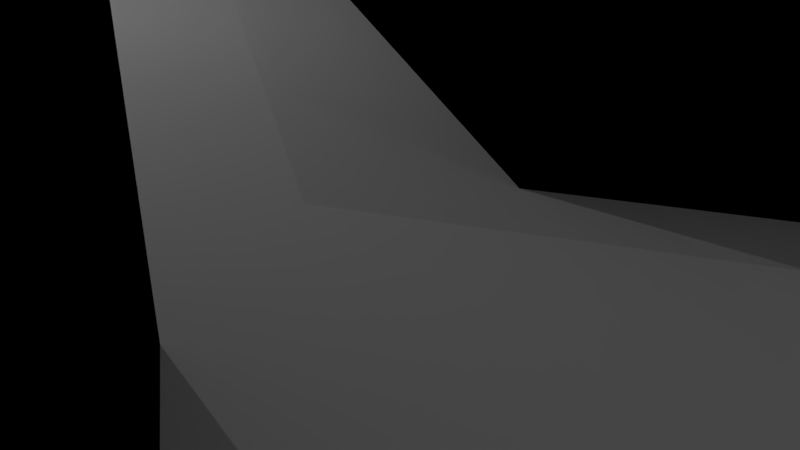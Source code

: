 # Source: 6gonArena.blend  (saved by Blender 2.78.0; exported with 4.5.12 LTS)
import bpy
from mathutils import Matrix  # noqa: F401  (used for matrix-valued properties, if any)

bpy.ops.wm.read_factory_settings(use_empty=True)
scene = bpy.context.scene
scene.name = 'Scene'

# ---- collections
col_collection_1 = bpy.data.collections.new('Collection 1'); scene.collection.children.link(col_collection_1)

# ---- materials (node trees are filled in below, after node groups)
mat_metalplatform_001 = bpy.data.materials.new('MetalPlatform.001')
mat_metalplatform_001.alpha_threshold = 0.0
mat_metalplatform_001.use_transparent_shadow = False
mat_metalplatform_001.roughness = 0.5
mat_metalplatform_001.specular_intensity = 1.0
mat_grass = bpy.data.materials.new('Grass')
mat_grass.alpha_threshold = 0.0
mat_grass.use_transparent_shadow = False
mat_grass.roughness = 0.5
mat_grass.specular_intensity = 0.0
mat_stoneramp = bpy.data.materials.new('StoneRamp')
mat_stoneramp.alpha_threshold = 0.0
mat_stoneramp.use_transparent_shadow = False
mat_stoneramp.diffuse_color = (1.0, 1.0, 1.0, 1.0)
mat_stoneramp.specular_color = (0.0, 0.0, 0.0)
mat_stoneramp.roughness = 0.5
mat_stoneramp.specular_intensity = 0.0
mat_metalsidewall = bpy.data.materials.new('MetalSideWall')
mat_metalsidewall.alpha_threshold = 0.0
mat_metalsidewall.use_transparent_shadow = False
mat_metalsidewall.roughness = 0.5
mat_metalsidewall.specular_intensity = 1.0

# ---- material node trees
mat_metalplatform_001.use_nodes = True; mat_metalplatform_001.node_tree.nodes.clear()
_N = mat_metalplatform_001.node_tree.nodes; _L = mat_metalplatform_001.node_tree.links
n0 = _N.new('NodeUndefined'); n0.name = 'Output'; n0.location = (450, 300)
n0.inputs[1].default_value = 1.0
n1 = _N.new('NodeUndefined'); n1.name = 'Material'; n1.location = (10, 300)
n1.inputs[0].default_value = (0.8, 0.8, 0.8, 1.0)
n1.inputs[1].default_value = (1.0, 1.0, 1.0, 1.0)
n1.inputs[2].default_value = 1.0
n1.inputs[3].default_value = (0.0, 0.0, 0.0)
n2 = _N.new('ShaderNodeMix'); n2.name = 'Mix'; n2.location = (230, 247)
n2.data_type = 'RGBA'
n2.blend_type = 'OVERLAY'
n2.inputs[0].default_value = 1.0
n2.inputs[7].default_value = (0.1452, 0.3832, 0.5, 1.0)
_L.new(n1.outputs[0], n2.inputs[6])
_L.new(n2.outputs[2], n0.inputs[0])
mat_stoneramp.use_nodes = True; mat_stoneramp.node_tree.nodes.clear()
_N = mat_stoneramp.node_tree.nodes; _L = mat_stoneramp.node_tree.links
n0 = _N.new('NodeUndefined'); n0.name = 'Material'; n0.location = (10, 300)
n0.inputs[0].default_value = (1.0, 1.0, 1.0, 1.0)
n0.inputs[1].default_value = (0.0, 0.0, 0.0, 1.0)
n0.inputs[2].default_value = 1.0
n0.inputs[3].default_value = (0.0, 0.0, 0.0)
n1 = _N.new('NodeUndefined'); n1.name = 'Output'; n1.location = (444, 252)
n1.inputs[1].default_value = 1.0
n2 = _N.new('ShaderNodeMix'); n2.name = 'Mix'; n2.location = (258, 136)
n2.data_type = 'RGBA'
n2.blend_type = 'OVERLAY'
n2.inputs[0].default_value = 1.0
n2.inputs[6].default_value = (0.1029, 0.1516, 0.228, 1.0)
_L.new(n0.outputs[0], n2.inputs[7])
_L.new(n2.outputs[2], n1.inputs[0])
mat_metalsidewall.use_nodes = True; mat_metalsidewall.node_tree.nodes.clear()
_N = mat_metalsidewall.node_tree.nodes; _L = mat_metalsidewall.node_tree.links
n0 = _N.new('NodeUndefined'); n0.name = 'Output'; n0.location = (450, 300)
n0.inputs[1].default_value = 1.0
n1 = _N.new('NodeUndefined'); n1.name = 'Material'; n1.location = (10, 300)
n1.inputs[0].default_value = (0.8, 0.8, 0.8, 1.0)
n1.inputs[1].default_value = (1.0, 1.0, 1.0, 1.0)
n1.inputs[2].default_value = 1.0
n1.inputs[3].default_value = (0.0, 0.0, 0.0)
n2 = _N.new('ShaderNodeMix'); n2.name = 'Mix'; n2.location = (230, 247)
n2.data_type = 'RGBA'
n2.blend_type = 'OVERLAY'
n2.inputs[0].default_value = 1.0
n2.inputs[7].default_value = (0.5, 0.4113, 0.1213, 1.0)
_L.new(n1.outputs[0], n2.inputs[6])
_L.new(n2.outputs[2], n0.inputs[0])

# ---- world
world_world = bpy.data.worlds.new('World'); scene.world = world_world
world_world.color = (0.05088, 0.05088, 0.05088)
world_world.use_sun_shadow = False
world_world.sun_shadow_jitter_overblur = 0.0
world_world.cycles.sampling_method = 'MANUAL'

# ---- cameras
cam_camera = bpy.data.cameras.new('Camera')
cam_camera.clip_end = 100.0
cam_camera.lens = 35.0
cam_camera.sensor_width = 32.0
cam_camera.sensor_height = 18.0
cam_camera.ortho_scale = 7.314
cam_camera.dof.focus_distance = 0.0
cam_camera.dof.aperture_fstop = 128.0

# ---- lights
light_lamp_004 = bpy.data.lights.new('Lamp.004', 'POINT')
light_lamp_004.transmission_factor = 0.0
light_lamp_004.cutoff_distance = 30.0
light_lamp_004.energy = 1000.0
light_lamp_004.shadow_buffer_clip_start = 1.001
light_lamp_004.shadow_soft_size = 0.1
light_lamp_004.shadow_maximum_resolution = 0.006
light_lamp_004.use_absolute_resolution = True
light_lamp_003 = bpy.data.lights.new('Lamp.003', 'POINT')
light_lamp_003.transmission_factor = 0.0
light_lamp_003.cutoff_distance = 30.0
light_lamp_003.energy = 1000.0
light_lamp_003.shadow_buffer_clip_start = 1.001
light_lamp_003.shadow_soft_size = 0.1
light_lamp_003.shadow_maximum_resolution = 0.006
light_lamp_003.use_absolute_resolution = True
light_lamp_002 = bpy.data.lights.new('Lamp.002', 'POINT')
light_lamp_002.transmission_factor = 0.0
light_lamp_002.cutoff_distance = 30.0
light_lamp_002.energy = 1000.0
light_lamp_002.shadow_buffer_clip_start = 1.001
light_lamp_002.shadow_soft_size = 0.1
light_lamp_002.shadow_maximum_resolution = 0.006
light_lamp_002.use_absolute_resolution = True
light_lamp_001 = bpy.data.lights.new('Lamp.001', 'POINT')
light_lamp_001.transmission_factor = 0.0
light_lamp_001.cutoff_distance = 30.0
light_lamp_001.energy = 377.0
light_lamp_001.shadow_buffer_clip_start = 1.001
light_lamp_001.shadow_soft_size = 0.1
light_lamp_001.shadow_maximum_resolution = 0.006
light_lamp_001.use_absolute_resolution = True
light_lamp = bpy.data.lights.new('Lamp', 'POINT')
light_lamp.transmission_factor = 0.0
light_lamp.cutoff_distance = 30.0
light_lamp.energy = 951.0
light_lamp.shadow_buffer_clip_start = 1.001
light_lamp.shadow_soft_size = 0.1
light_lamp.shadow_maximum_resolution = 0.006
light_lamp.use_absolute_resolution = True

# ---- meshes
me_cylinder_003 = bpy.data.meshes.new('Cylinder.003')
me_cylinder_003.from_pydata([(0.0, -0.075, -1.0), (0.0, -0.075, 1.0), (0.866, -0.501, -1.0), (0.866, -0.5009, 1.0), (-8.742e-08, -1.0, -1.0), (-8.742e-08, -1.0, 1.0), (-0.866, -0.4995, -1.0), (-0.866, -0.4973, 1.0)], [], [(0, 1, 3, 2), (2, 3, 5, 4), (4, 5, 7, 6), (3, 1, 7, 5), (6, 7, 1, 0), (0, 2, 4, 6)])
_uv = me_cylinder_003.uv_layers.new(name='UVMap')
_uv.uv.foreach_set('vector', [0.0, 0.0, 0.0, 0.0, 0.0, 0.0, 0.0, 0.0, 0.0, 0.0, 0.0, 0.0, 0.0, 0.0, 0.0, 0.0, 0.0, 0.0, 0.0, 0.0, 0.0, 0.0, 0.0, 0.0, 0.9936, 0.9871, -5.983, 0.9871, -6.007, -5.935, 0.9848, -5.912, 0.0, 0.0, 0.0, 0.0, 0.0, 0.0, 0.0, 0.0, 0.0, 0.0, 0.0, 0.0, 0.0, 0.0, 0.0, 0.0])
me_cylinder_003.materials.append(mat_metalplatform_001)
me_cylinder_003.use_remesh_preserve_volume = False
me_cylinder_003.use_remesh_preserve_attributes = False
me_cylinder_003.use_mirror_vertex_groups = False
me_cylinder_003.update()
me_cylinder_002 = bpy.data.meshes.new('Cylinder.002')
me_cylinder_002.from_pydata([(0.0, 1.0, -1.0), (0.0, 1.0, 1.0), (0.866, 0.5, -1.0), (0.866, 0.5005, 1.0), (-8.742e-08, 0.075, -1.0), (-8.742e-08, 0.075, 1.0), (-0.866, 0.5, -1.0), (-0.8679, 0.5, 0.9858)], [], [(0, 1, 3, 2), (2, 3, 5, 4), (4, 5, 7, 6), (3, 1, 7, 5), (6, 7, 1, 0), (0, 2, 4, 6)])
_uv = me_cylinder_002.uv_layers.new(name='UVMap')
_uv.uv.foreach_set('vector', [0.0, 0.0, 0.0, 0.0, 0.0, 0.0, 0.0, 0.0, 0.0, 0.0, 0.0, 0.0, 0.0, 0.0, 0.0, 0.0, 0.0, 0.0, 0.0, 0.0, 0.0, 0.0, 0.0, 0.0, 1.011, 0.9731, -6.001, 0.9857, -5.972, -5.949, 1.035, -5.949, 0.0, 0.0, 0.0, 0.0, 0.0, 0.0, 0.0, 0.0, 0.0, 0.0, 0.0, 0.0, 0.0, 0.0, 0.0, 0.0])
me_cylinder_002.materials.append(mat_metalplatform_001)
me_cylinder_002.use_remesh_preserve_volume = False
me_cylinder_002.use_remesh_preserve_attributes = False
me_cylinder_002.use_mirror_vertex_groups = False
me_cylinder_002.update()
me_cylinder_001 = bpy.data.meshes.new('Cylinder.001')
me_cylinder_001.from_pydata([(0.0, 1.0, -1.0), (0.0, 1.0, 1.0), (0.866, 0.5, -1.0), (0.866, 0.5, 1.0), (0.866, -0.5, -1.0), (0.866, -0.5, 1.0), (-8.742e-08, -1.0, -1.0), (-8.742e-08, -1.0, 1.0), (-0.866, -0.5, -1.0), (-0.866, -0.5, 1.0), (-0.866, 0.5, -1.0), (-0.866, 0.5, 1.0)], [], [(0, 1, 3, 2), (2, 3, 5, 4), (4, 5, 7, 6), (6, 7, 9, 8), (3, 1, 11, 9, 7, 5), (8, 9, 11, 10), (10, 11, 1, 0), (0, 2, 4, 6, 8, 10)])
_uv = me_cylinder_001.uv_layers.new(name='UVMap')
_uv.uv.foreach_set('vector', [0.0, 0.0, 1.0, 0.0, 1.0, 1.0, 0.0, 1.0, 0.0, 0.0, 1.0, 0.0, 1.0, 1.0, 0.0, 1.0, 0.0, 0.0, 1.0, 0.0, 1.0, 1.0, 0.0, 1.0, 0.0, 0.0, 1.0, 0.0, 1.0, 1.0, 0.0, 1.0, 0.5, 5.7, 5.003, 3.1, 5.003, -2.1, 0.5, -4.7, -4.003, -2.1, -4.003, 3.1, 0.0, 0.0, 1.0, 0.0, 1.0, 1.0, 0.0, 1.0, 0.0, 0.0, 1.0, 0.0, 1.0, 1.0, 0.0, 1.0, 0.5, 1.0, 0.933, 0.75, 0.933, 0.25, 0.5, 0.0, 0.06699, 0.25, 0.06699, 0.75])
me_cylinder_001.materials.append(mat_grass)
me_cylinder_001.use_remesh_preserve_volume = False
me_cylinder_001.use_remesh_preserve_attributes = False
me_cylinder_001.use_mirror_vertex_groups = False
me_cylinder_001.update()
me_plane_000 = bpy.data.meshes.new('Plane.000')
me_plane_000.from_pydata([(6.3, 3.0, 0.0), (-1.3, 3.0, 0.0), (6.3, -3.0, 0.0), (-1.3, -3.0, 0.0), (-1.3, 3.0, 4.0), (-1.3, -3.0, 4.0)], [], [(0, 2, 3, 1), (3, 5, 4, 1), (2, 0, 4, 5), (1, 4, 0), (3, 2, 5)])
_uv = me_plane_000.uv_layers.new(name='UVMap')
_uv.uv.foreach_set('vector', [0.0, 0.0, 1.0, 0.0, 1.0, 1.0, 0.0, 1.0, 0.0, 0.0, 1.0, 0.0, 1.0, 1.0, 0.0, 1.0, 0.02205, 0.02952, 0.9728, 0.02952, 0.965, 1.983, 0.01429, 1.983, 0.07243, 0.0, 0.9687, 0.003388, 0.969, 2.004, 0.9777, 0.01812, 0.02082, 1.956, 0.02082, 0.01912])
_ca = me_plane_000.color_attributes.new('Col', 'BYTE_COLOR', 'CORNER')
_ca.data.foreach_set('color', [1.0, 1.0, 1.0, 1.0, 1.0, 1.0, 1.0, 1.0, 1.0, 1.0, 1.0, 1.0, 1.0, 1.0, 1.0, 1.0, 1.0, 1.0, 1.0, 1.0, 1.0, 1.0, 1.0, 1.0, 1.0, 1.0, 1.0, 1.0, 1.0, 1.0, 1.0, 1.0, 1.0, 1.0, 1.0, 1.0, 1.0, 1.0, 1.0, 1.0, 1.0, 1.0, 1.0, 1.0, 1.0, 1.0, 1.0, 1.0, 1.0, 1.0, 1.0, 1.0, 1.0, 1.0, 1.0, 1.0, 1.0, 1.0, 1.0, 1.0, 1.0, 1.0, 1.0, 1.0, 1.0, 1.0, 1.0, 1.0, 1.0, 1.0, 1.0, 1.0])
me_plane_000.materials.append(mat_stoneramp)
me_plane_000.use_remesh_preserve_volume = False
me_plane_000.use_remesh_preserve_attributes = False
me_plane_000.use_mirror_vertex_groups = False
me_plane_000.update()
me_cube_001 = bpy.data.meshes.new('Cube.001')
me_cube_001.from_pydata([(-0.4, -1.07, -0.5), (-0.2979, -1.082, 0.8333), (-0.4, 1.023, -0.5), (-0.2979, 1.012, 0.8333), (0.4, -1.07, -0.5), (0.5021, -1.082, 0.8333), (0.4, 1.023, -0.5), (0.5021, 1.012, 0.8333)], [], [(0, 1, 3, 2), (2, 3, 7, 6), (6, 7, 5, 4), (4, 5, 1, 0), (2, 6, 4, 0), (7, 3, 1, 5)])
_uv = me_cube_001.uv_layers.new(name='UVMap')
_uv.uv.foreach_set('vector', [0.0, 0.0, 0.9982, 0.0, 0.9982, 1.988, 0.0, 1.988, 0.0, 0.0, 1.0, 0.0, 1.0, 1.0, 0.0, 1.0, 0.0, 0.0, 1.0, 0.0, 1.0, 1.0, 0.0, 1.0, 0.0, 0.0, 1.0, 0.0, 1.0, 1.0, 0.0, 1.0, 0.0, 0.0, 1.0, 0.0, 1.0, 1.0, 0.0, 1.0, 0.0, 0.0, 1.0, 0.0, 0.9776, 9.583, -0.02241, 9.583])
me_cube_001.materials.append(mat_metalsidewall)
me_cube_001.use_remesh_preserve_volume = False
me_cube_001.use_remesh_preserve_attributes = False
me_cube_001.use_mirror_vertex_groups = False
me_cube_001.update()

# ---- objects
ob_cylinder_002 = bpy.data.objects.new('Cylinder.002', me_cylinder_003)
ob_lamp_004 = bpy.data.objects.new('Lamp.004', light_lamp_004)
ob_lamp_003 = bpy.data.objects.new('Lamp.003', light_lamp_003)
ob_lamp_002 = bpy.data.objects.new('Lamp.002', light_lamp_002)
ob_lamp_001 = bpy.data.objects.new('Lamp.001', light_lamp_001)
ob_cylinder_001 = bpy.data.objects.new('Cylinder.001', me_cylinder_002)
ob_cylinder = bpy.data.objects.new('Cylinder', me_cylinder_001)
ob_lamp = bpy.data.objects.new('Lamp', light_lamp)
ob_camera = bpy.data.objects.new('Camera', cam_camera)
ob_plane_000 = bpy.data.objects.new('Plane.000', me_plane_000)
ob_cube_001 = bpy.data.objects.new('Cube.001', me_cube_001)

# ---- transforms, parenting, visibility, modifiers, constraints
ob_cylinder_002.location = (0.0, 0.0, 2.0)
ob_cylinder_002.scale = (34.64, 40.0, 2.0)
ob_cylinder_002.lineart.crease_threshold = 0.0
ob_lamp_004.location = (15.08, 25.67, 37.9)
ob_lamp_004.rotation_euler = (0.6503, 0.05522, 1.866)
ob_lamp_004.lock_rotations_4d = False
ob_lamp_004.empty_display_type = 'ARROWS'
ob_lamp_004.color = (0.0, 0.0, 0.0, 0.0)
ob_lamp_004.lineart.crease_threshold = 0.0
ob_lamp_003.location = (-17.92, 0.06092, 12.9)
ob_lamp_003.rotation_euler = (0.6503, 0.05522, 1.866)
ob_lamp_003.lock_rotations_4d = False
ob_lamp_003.empty_display_type = 'ARROWS'
ob_lamp_003.color = (0.0, 0.0, 0.0, 0.0)
ob_lamp_003.lineart.crease_threshold = 0.0
ob_lamp_002.location = (15.08, -77.99, 37.9)
ob_lamp_002.rotation_euler = (0.6503, 0.05522, 1.866)
ob_lamp_002.lock_rotations_4d = False
ob_lamp_002.empty_display_type = 'ARROWS'
ob_lamp_002.color = (0.0, 0.0, 0.0, 0.0)
ob_lamp_002.lineart.crease_threshold = 0.0
ob_lamp_001.location = (-75.92, 1.005, 37.9)
ob_lamp_001.rotation_euler = (0.6503, 0.05522, 1.866)
ob_lamp_001.lock_rotations_4d = False
ob_lamp_001.empty_display_type = 'ARROWS'
ob_lamp_001.color = (0.0, 0.0, 0.0, 0.0)
ob_lamp_001.lineart.crease_threshold = 0.0
ob_cylinder_001.location = (0.0, 0.0, 2.0)
ob_cylinder_001.scale = (34.64, 40.0, 2.0)
ob_cylinder_001.lineart.crease_threshold = 0.0
ob_cylinder.location = (0.0, 0.0, -2.0)
ob_cylinder.scale = (34.64, 40.0, 2.0)
ob_cylinder.lineart.crease_threshold = 0.0
ob_lamp.location = (53.08, 1.005, 37.9)
ob_lamp.rotation_euler = (0.6503, 0.05522, 1.866)
ob_lamp.lock_rotations_4d = False
ob_lamp.empty_display_type = 'ARROWS'
ob_lamp.color = (0.0, 0.0, 0.0, 0.0)
ob_lamp.lineart.crease_threshold = 0.0
ob_camera.location = (7.481, -6.508, 5.344)
ob_camera.rotation_euler = (1.109, 0.0, 0.8149)
ob_camera.lock_rotations_4d = False
ob_camera.empty_display_type = 'ARROWS'
ob_camera.color = (0.0, 0.0, 0.0, 0.0)
ob_camera.display_type = 'WIRE'
ob_camera.lineart.crease_threshold = 0.0
ob_plane_000.location = (-17.7, -11.49, 0.0)
ob_plane_000.rotation_euler = (0.0, 0.0, -1.047)
ob_plane_000.delta_rotation_euler = (0.0, 0.0, 3.142)
ob_plane_000.lineart.crease_threshold = 0.0
ob_cube_001.location = (-10.18, -8.087, 1.5)
ob_cube_001.rotation_euler = (0.0, 0.0, -1.047)
ob_cube_001.scale = (1.0, 5.015, 3.0)
ob_cube_001.lineart.crease_threshold = 0.0

# ---- collection membership
col_collection_1.objects.link(ob_cylinder_002)
col_collection_1.objects.link(ob_lamp_004)
col_collection_1.objects.link(ob_lamp_003)
col_collection_1.objects.link(ob_lamp_002)
col_collection_1.objects.link(ob_lamp_001)
col_collection_1.objects.link(ob_cylinder_001)
col_collection_1.objects.link(ob_cylinder)
col_collection_1.objects.link(ob_lamp)
col_collection_1.objects.link(ob_camera)
col_collection_1.objects.link(ob_plane_000)
col_collection_1.objects.link(ob_cube_001)

# ---- scene / render settings (as saved in the file)
scene.camera = ob_camera
scene.frame_start = 1; scene.frame_end = 250; scene.frame_set(3)
scene.render.engine = 'BLENDER_EEVEE_NEXT'
scene.render.resolution_percentage = 50
scene.render.dither_intensity = 0.0
scene.cycles.use_denoising = False
scene.cycles.samples = 128
scene.cycles.sampling_pattern = 'TABULATED_SOBOL'
scene.cycles.light_sampling_threshold = 0.0
scene.cycles.use_adaptive_sampling = False
scene.cycles.use_light_tree = False
scene.cycles.blur_glossy = 0.0
scene.cycles.sample_clamp_indirect = 0.0
scene.view_settings.view_transform = 'Standard'
bpy.context.view_layer.update()

